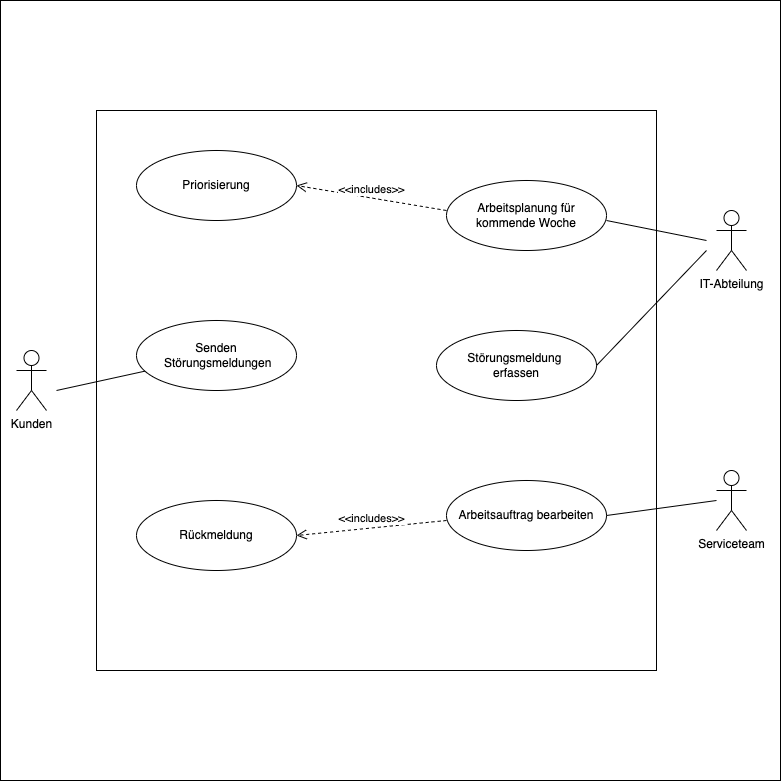

The diagram above was exported from draw.io. Its source (the exported page's mxGraphModel, read from the mxfile embedded in the PNG):
<mxGraphModel dx="954" dy="1809" grid="1" gridSize="10" guides="1" tooltips="1" connect="1" arrows="1" fold="1" page="1" pageScale="1" pageWidth="827" pageHeight="1169" math="0" shadow="0">
  <root>
    <mxCell id="0" />
    <mxCell id="1" parent="0" />
    <mxCell id="1HRxXkXVdpNrNo4A6BrZ-36" value="" style="whiteSpace=wrap;html=1;aspect=fixed;" vertex="1" parent="1">
      <mxGeometry x="24" y="-30" width="780" height="780" as="geometry" />
    </mxCell>
    <mxCell id="1HRxXkXVdpNrNo4A6BrZ-1" value="" style="whiteSpace=wrap;html=1;aspect=fixed;" vertex="1" parent="1">
      <mxGeometry x="120" y="80" width="560" height="560" as="geometry" />
    </mxCell>
    <mxCell id="1HRxXkXVdpNrNo4A6BrZ-2" value="Kunden" style="shape=umlActor;verticalLabelPosition=bottom;verticalAlign=top;html=1;" vertex="1" parent="1">
      <mxGeometry x="40" y="320" width="30" height="60" as="geometry" />
    </mxCell>
    <mxCell id="1HRxXkXVdpNrNo4A6BrZ-3" value="IT-Abteilung" style="shape=umlActor;verticalLabelPosition=bottom;verticalAlign=top;html=1;" vertex="1" parent="1">
      <mxGeometry x="740" y="180" width="30" height="60" as="geometry" />
    </mxCell>
    <mxCell id="1HRxXkXVdpNrNo4A6BrZ-12" value="Serviceteam" style="shape=umlActor;verticalLabelPosition=bottom;verticalAlign=top;html=1;" vertex="1" parent="1">
      <mxGeometry x="740" y="440" width="30" height="60" as="geometry" />
    </mxCell>
    <mxCell id="1HRxXkXVdpNrNo4A6BrZ-17" value="Priorisierung" style="ellipse;whiteSpace=wrap;html=1;" vertex="1" parent="1">
      <mxGeometry x="160" y="120" width="160" height="70" as="geometry" />
    </mxCell>
    <mxCell id="1HRxXkXVdpNrNo4A6BrZ-18" value="Senden&lt;div&gt;&amp;nbsp;Störungsmeldungen&lt;/div&gt;" style="ellipse;whiteSpace=wrap;html=1;" vertex="1" parent="1">
      <mxGeometry x="160" y="290" width="160" height="70" as="geometry" />
    </mxCell>
    <mxCell id="1HRxXkXVdpNrNo4A6BrZ-19" value="Rückmeldung" style="ellipse;whiteSpace=wrap;html=1;" vertex="1" parent="1">
      <mxGeometry x="160" y="470" width="160" height="70" as="geometry" />
    </mxCell>
    <mxCell id="1HRxXkXVdpNrNo4A6BrZ-20" value="Arbeitsauftrag bearbeiten" style="ellipse;whiteSpace=wrap;html=1;" vertex="1" parent="1">
      <mxGeometry x="470" y="450" width="160" height="70" as="geometry" />
    </mxCell>
    <mxCell id="1HRxXkXVdpNrNo4A6BrZ-21" value="Störungsmeldung&amp;nbsp;&lt;div&gt;erfassen&lt;/div&gt;" style="ellipse;whiteSpace=wrap;html=1;" vertex="1" parent="1">
      <mxGeometry x="460" y="300" width="160" height="70" as="geometry" />
    </mxCell>
    <mxCell id="1HRxXkXVdpNrNo4A6BrZ-22" value="Arbeitsplanung für kommende Woche" style="ellipse;whiteSpace=wrap;html=1;" vertex="1" parent="1">
      <mxGeometry x="470" y="150" width="160" height="70" as="geometry" />
    </mxCell>
    <mxCell id="1HRxXkXVdpNrNo4A6BrZ-27" value="" style="endArrow=none;html=1;rounded=0;" edge="1" parent="1" target="1HRxXkXVdpNrNo4A6BrZ-18">
      <mxGeometry width="50" height="50" relative="1" as="geometry">
        <mxPoint x="80" y="360" as="sourcePoint" />
        <mxPoint x="150" y="320" as="targetPoint" />
      </mxGeometry>
    </mxCell>
    <mxCell id="1HRxXkXVdpNrNo4A6BrZ-28" value="" style="endArrow=none;html=1;rounded=0;" edge="1" parent="1">
      <mxGeometry width="50" height="50" relative="1" as="geometry">
        <mxPoint x="630" y="190" as="sourcePoint" />
        <mxPoint x="730" y="210" as="targetPoint" />
      </mxGeometry>
    </mxCell>
    <mxCell id="1HRxXkXVdpNrNo4A6BrZ-30" value="" style="endArrow=none;html=1;rounded=0;exitX=1;exitY=0.5;exitDx=0;exitDy=0;" edge="1" parent="1" source="1HRxXkXVdpNrNo4A6BrZ-21">
      <mxGeometry width="50" height="50" relative="1" as="geometry">
        <mxPoint x="680" y="270" as="sourcePoint" />
        <mxPoint x="730" y="220" as="targetPoint" />
      </mxGeometry>
    </mxCell>
    <mxCell id="1HRxXkXVdpNrNo4A6BrZ-31" value="" style="endArrow=none;html=1;rounded=0;exitX=1;exitY=0.5;exitDx=0;exitDy=0;" edge="1" parent="1" source="1HRxXkXVdpNrNo4A6BrZ-20">
      <mxGeometry width="50" height="50" relative="1" as="geometry">
        <mxPoint x="690" y="520" as="sourcePoint" />
        <mxPoint x="740" y="470" as="targetPoint" />
      </mxGeometry>
    </mxCell>
    <mxCell id="1HRxXkXVdpNrNo4A6BrZ-32" value="&amp;lt;&amp;lt;includes&amp;gt;&amp;gt;" style="html=1;verticalAlign=bottom;endArrow=open;dashed=1;endSize=8;curved=0;rounded=0;entryX=1;entryY=0.5;entryDx=0;entryDy=0;" edge="1" parent="1" target="1HRxXkXVdpNrNo4A6BrZ-19">
      <mxGeometry relative="1" as="geometry">
        <mxPoint x="470" y="490" as="sourcePoint" />
        <mxPoint x="390" y="490" as="targetPoint" />
      </mxGeometry>
    </mxCell>
    <mxCell id="1HRxXkXVdpNrNo4A6BrZ-33" value="&amp;lt;&amp;lt;includes&amp;gt;&amp;gt;" style="html=1;verticalAlign=bottom;endArrow=open;dashed=1;endSize=8;curved=0;rounded=0;entryX=1;entryY=0.5;entryDx=0;entryDy=0;" edge="1" parent="1" target="1HRxXkXVdpNrNo4A6BrZ-17">
      <mxGeometry relative="1" as="geometry">
        <mxPoint x="470" y="180" as="sourcePoint" />
        <mxPoint x="320" y="195" as="targetPoint" />
      </mxGeometry>
    </mxCell>
  </root>
</mxGraphModel>